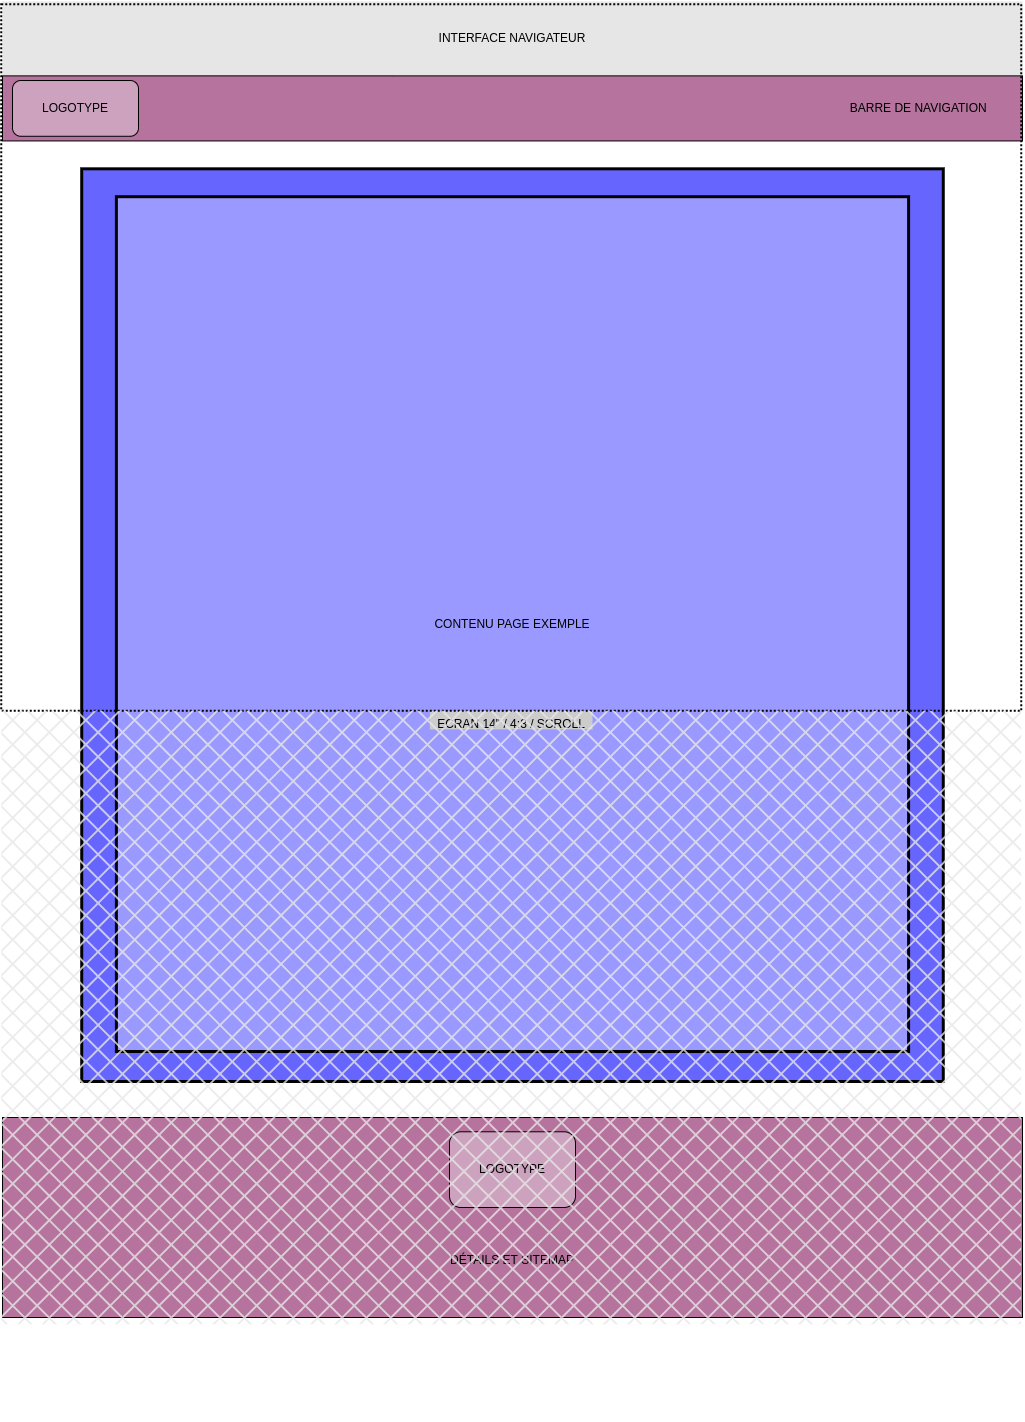

The diagram above was exported from draw.io. Its source (the exported page's mxGraphModel, read from the mxfile embedded in the PNG):
<mxGraphModel dx="4498" dy="1424" grid="1" gridSize="10" guides="1" tooltips="1" connect="1" arrows="1" fold="1" page="1" pageScale="1" pageWidth="827" pageHeight="1169" math="0" shadow="0">
  <root>
    <mxCell id="0" />
    <mxCell id="1" parent="0" />
    <mxCell id="2" value="" style="group" vertex="1" connectable="0" parent="1">
      <mxGeometry x="1570" y="30" width="1020" height="1420" as="geometry" />
    </mxCell>
    <mxCell id="3" value="" style="rounded=0;whiteSpace=wrap;html=1;fillStyle=auto;strokeWidth=1;fillColor=#CDA2BE;" vertex="1" parent="2">
      <mxGeometry x="40" y="5" width="350" height="70" as="geometry" />
    </mxCell>
    <mxCell id="4" value="" style="group" vertex="1" connectable="0" parent="2">
      <mxGeometry y="1220" width="1020" height="200" as="geometry" />
    </mxCell>
    <mxCell id="5" value="&lt;br&gt;&lt;br&gt;&lt;br&gt;&lt;br&gt;&lt;br&gt;&lt;br&gt;DÉTAILS ET SITEMAP" style="rounded=0;whiteSpace=wrap;html=1;strokeWidth=1;fillColor=#B5739D;fillStyle=auto;verticalAlign=middle;align=center;" vertex="1" parent="4">
      <mxGeometry y="-104" width="1020" height="200" as="geometry" />
    </mxCell>
    <mxCell id="6" value="LOGOTYPE" style="rounded=1;whiteSpace=wrap;html=1;fillStyle=auto;strokeWidth=1;fillColor=#CDA2BE;" vertex="1" parent="4">
      <mxGeometry x="447" y="-89.71000000000001" width="126" height="75.71" as="geometry" />
    </mxCell>
    <mxCell id="7" value="" style="group;strokeWidth=3;opacity=10;" vertex="1" connectable="0" parent="2">
      <mxGeometry width="1020" height="1322.79" as="geometry" />
    </mxCell>
    <mxCell id="8" value="PAGE D'ACCUEIL" style="rounded=0;whiteSpace=wrap;html=1;fillStyle=auto;strokeWidth=3;fillColor=#6666FF;" vertex="1" parent="7">
      <mxGeometry x="79.22" y="167.32" width="861.55" height="912.68" as="geometry" />
    </mxCell>
    <mxCell id="9" value="INTERFACE NAVIGATEUR" style="rounded=0;whiteSpace=wrap;html=1;dashed=1;dashPattern=1 1;strokeWidth=2;fillColor=#E6E6E6;strokeColor=none;" vertex="1" parent="7">
      <mxGeometry width="1020" height="74.36619718309858" as="geometry" />
    </mxCell>
    <mxCell id="10" value="" style="group" vertex="1" connectable="0" parent="7">
      <mxGeometry y="74.36619718309858" width="1020" height="65.07042253521126" as="geometry" />
    </mxCell>
    <mxCell id="11" value="BARRE DE NAVIGATION&amp;nbsp; &amp;nbsp; &amp;nbsp; &amp;nbsp; &amp;nbsp;&amp;nbsp;" style="rounded=0;whiteSpace=wrap;html=1;strokeWidth=1;fillColor=#B5739D;fillStyle=auto;verticalAlign=middle;align=right;" vertex="1" parent="10">
      <mxGeometry width="1020" height="65.07042253521126" as="geometry" />
    </mxCell>
    <mxCell id="12" value="LOGOTYPE" style="rounded=1;whiteSpace=wrap;html=1;fillStyle=auto;strokeWidth=1;fillColor=#CDA2BE;" vertex="1" parent="10">
      <mxGeometry x="10" y="4.647887323943662" width="126" height="55.774647887323944" as="geometry" />
    </mxCell>
    <mxCell id="13" value="CONTENU PAGE EXEMPLE" style="rounded=0;whiteSpace=wrap;html=1;fillStyle=auto;strokeWidth=3;fillColor=#9999FF;" vertex="1" parent="7">
      <mxGeometry x="113.88" y="195.21" width="792.23" height="854.79" as="geometry" />
    </mxCell>
    <mxCell id="14" value="" style="rounded=0;whiteSpace=wrap;html=1;fillStyle=auto;strokeWidth=3;fillColor=#CCCCCC;gradientColor=none;strokeColor=none;" vertex="1" parent="7">
      <mxGeometry x="427.38" y="709.2676056338028" width="162.62" height="18.591549295774644" as="geometry" />
    </mxCell>
    <mxCell id="15" value="ECRAN 14&quot; / 4:3 / SCROLL" style="rounded=0;whiteSpace=wrap;html=1;fillColor=none;strokeWidth=2;dashed=1;dashPattern=1 1;verticalAlign=top;labelPosition=center;verticalLabelPosition=bottom;align=center;" vertex="1" parent="7">
      <mxGeometry x="-1.3099999999999454" y="2.788732394366197" width="1020" height="706.4788732394366" as="geometry" />
    </mxCell>
    <mxCell id="16" value="" style="rounded=0;whiteSpace=wrap;html=1;fillStyle=cross-hatch;strokeWidth=3;fillColor=#E6E6E6;gradientColor=none;strokeColor=none;" vertex="1" parent="7">
      <mxGeometry x="-1.3099999999999454" y="709.2688732394365" width="1020" height="613.5211267605633" as="geometry" />
    </mxCell>
  </root>
</mxGraphModel>